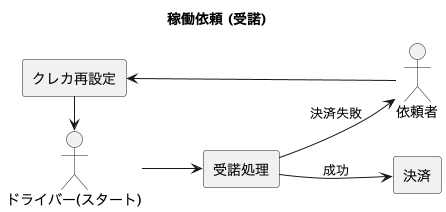

The diagram above was rendered by PlantUML. Its source (embedded in the PNG):
@startuml task_accept
left to right direction

title 稼働依頼 (受諾)

actor "ドライバー(スタート)" as driver
actor "依頼者" as delivery_office
rectangle "受諾処理" as task_accept

rectangle pay [
  決済
]

rectangle resetting [
  クレカ再設定
]


driver --> task_accept
task_accept --> pay : 成功
task_accept --> delivery_office : 決済失敗
delivery_office --> resetting
resetting -> driver

@enduml